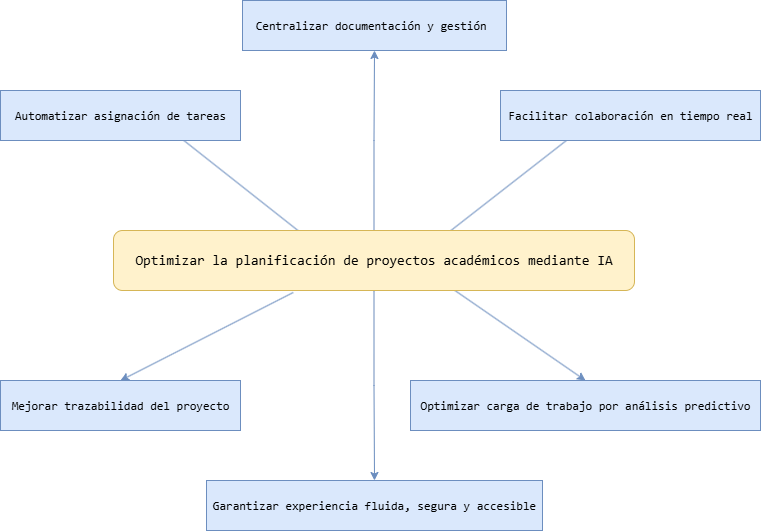

The diagram above was exported from draw.io. Its source (the exported page's mxGraphModel, read from the mxfile embedded in the PNG):
<mxGraphModel dx="1426" dy="749" grid="1" gridSize="10" guides="1" tooltips="1" connect="1" arrows="1" fold="1" page="1" pageScale="1" pageWidth="827" pageHeight="1169" math="0" shadow="0">
  <root>
    <mxCell id="0" />
    <mxCell id="1" parent="0" />
    <mxCell id="fNj_UawefIUdyb9cRXRI-3" style="rounded=0;orthogonalLoop=1;jettySize=auto;html=1;exitX=0.5;exitY=1;exitDx=0;exitDy=0;entryX=0.5;entryY=0;entryDx=0;entryDy=0;fillColor=#dae8fc;strokeColor=#6c8ebf;" edge="1" parent="1" source="fNj_UawefIUdyb9cRXRI-1" target="fNj_UawefIUdyb9cRXRI-2">
      <mxGeometry relative="1" as="geometry" />
    </mxCell>
    <mxCell id="fNj_UawefIUdyb9cRXRI-5" style="rounded=0;orthogonalLoop=1;jettySize=auto;html=1;exitX=0.5;exitY=1;exitDx=0;exitDy=0;entryX=0.5;entryY=0;entryDx=0;entryDy=0;fillColor=#dae8fc;strokeColor=#6c8ebf;" edge="1" parent="1" source="fNj_UawefIUdyb9cRXRI-1" target="fNj_UawefIUdyb9cRXRI-4">
      <mxGeometry relative="1" as="geometry" />
    </mxCell>
    <mxCell id="fNj_UawefIUdyb9cRXRI-9" style="edgeStyle=orthogonalEdgeStyle;rounded=0;orthogonalLoop=1;jettySize=auto;html=1;entryX=0.5;entryY=1;entryDx=0;entryDy=0;fillColor=#dae8fc;strokeColor=#6c8ebf;" edge="1" parent="1" source="fNj_UawefIUdyb9cRXRI-1" target="fNj_UawefIUdyb9cRXRI-6">
      <mxGeometry relative="1" as="geometry" />
    </mxCell>
    <mxCell id="fNj_UawefIUdyb9cRXRI-11" style="rounded=0;orthogonalLoop=1;jettySize=auto;html=1;exitX=0.345;exitY=1.033;exitDx=0;exitDy=0;entryX=0.5;entryY=0;entryDx=0;entryDy=0;fillColor=#dae8fc;strokeColor=#6c8ebf;exitPerimeter=0;" edge="1" parent="1" source="fNj_UawefIUdyb9cRXRI-1" target="fNj_UawefIUdyb9cRXRI-10">
      <mxGeometry relative="1" as="geometry" />
    </mxCell>
    <mxCell id="fNj_UawefIUdyb9cRXRI-13" style="rounded=0;orthogonalLoop=1;jettySize=auto;html=1;entryX=0.5;entryY=0;entryDx=0;entryDy=0;fillColor=#dae8fc;strokeColor=#6c8ebf;exitX=0.647;exitY=0.95;exitDx=0;exitDy=0;exitPerimeter=0;" edge="1" parent="1" source="fNj_UawefIUdyb9cRXRI-1" target="fNj_UawefIUdyb9cRXRI-12">
      <mxGeometry relative="1" as="geometry" />
    </mxCell>
    <mxCell id="fNj_UawefIUdyb9cRXRI-15" style="edgeStyle=orthogonalEdgeStyle;rounded=0;orthogonalLoop=1;jettySize=auto;html=1;exitX=0.5;exitY=1;exitDx=0;exitDy=0;fillColor=#dae8fc;strokeColor=#6c8ebf;" edge="1" parent="1" source="fNj_UawefIUdyb9cRXRI-1" target="fNj_UawefIUdyb9cRXRI-14">
      <mxGeometry relative="1" as="geometry" />
    </mxCell>
    <mxCell id="fNj_UawefIUdyb9cRXRI-1" value="&lt;pre&gt;&lt;font style=&quot;font-size: 14px;&quot;&gt;Optimizar la planificación de proyectos académicos mediante IA&lt;/font&gt;&lt;/pre&gt;" style="rounded=1;whiteSpace=wrap;html=1;fillColor=#fff2cc;strokeColor=#d6b656;" vertex="1" parent="1">
      <mxGeometry x="153" y="310" width="521" height="60" as="geometry" />
    </mxCell>
    <mxCell id="fNj_UawefIUdyb9cRXRI-2" value="&lt;pre&gt;Automatizar asignación de tareas&lt;/pre&gt;" style="rounded=0;whiteSpace=wrap;html=1;fillColor=#dae8fc;strokeColor=#6c8ebf;" vertex="1" parent="1">
      <mxGeometry x="40" y="170" width="240" height="50" as="geometry" />
    </mxCell>
    <mxCell id="fNj_UawefIUdyb9cRXRI-4" value="&lt;pre&gt;&lt;div&gt;Facilitar colaboración en tiempo real&lt;/div&gt;&lt;/pre&gt;" style="rounded=0;whiteSpace=wrap;html=1;fillColor=#dae8fc;strokeColor=#6c8ebf;" vertex="1" parent="1">
      <mxGeometry x="540" y="170" width="260" height="50" as="geometry" />
    </mxCell>
    <mxCell id="fNj_UawefIUdyb9cRXRI-6" value="&lt;pre&gt;&lt;div&gt;Centralizar documentación y gestión &lt;/div&gt;&lt;/pre&gt;" style="rounded=0;whiteSpace=wrap;html=1;fillColor=#dae8fc;strokeColor=#6c8ebf;" vertex="1" parent="1">
      <mxGeometry x="282" y="80" width="264" height="50" as="geometry" />
    </mxCell>
    <mxCell id="fNj_UawefIUdyb9cRXRI-10" value="&lt;pre&gt;&lt;div&gt;Mejorar trazabilidad del proyecto&lt;/div&gt;&lt;/pre&gt;" style="rounded=0;whiteSpace=wrap;html=1;fillColor=#dae8fc;strokeColor=#6c8ebf;" vertex="1" parent="1">
      <mxGeometry x="40" y="460" width="240" height="50" as="geometry" />
    </mxCell>
    <mxCell id="fNj_UawefIUdyb9cRXRI-12" value="&lt;pre&gt;&lt;div&gt;Optimizar carga de trabajo por análisis predictivo&lt;/div&gt;&lt;/pre&gt;" style="rounded=0;whiteSpace=wrap;html=1;fillColor=#dae8fc;strokeColor=#6c8ebf;" vertex="1" parent="1">
      <mxGeometry x="450" y="460" width="350" height="50" as="geometry" />
    </mxCell>
    <mxCell id="fNj_UawefIUdyb9cRXRI-14" value="&lt;pre&gt;&lt;div&gt;Garantizar experiencia fluida, segura y accesible&lt;/div&gt;&lt;/pre&gt;" style="rounded=0;whiteSpace=wrap;html=1;fillColor=#dae8fc;strokeColor=#6c8ebf;" vertex="1" parent="1">
      <mxGeometry x="246" y="560" width="336" height="50" as="geometry" />
    </mxCell>
  </root>
</mxGraphModel>